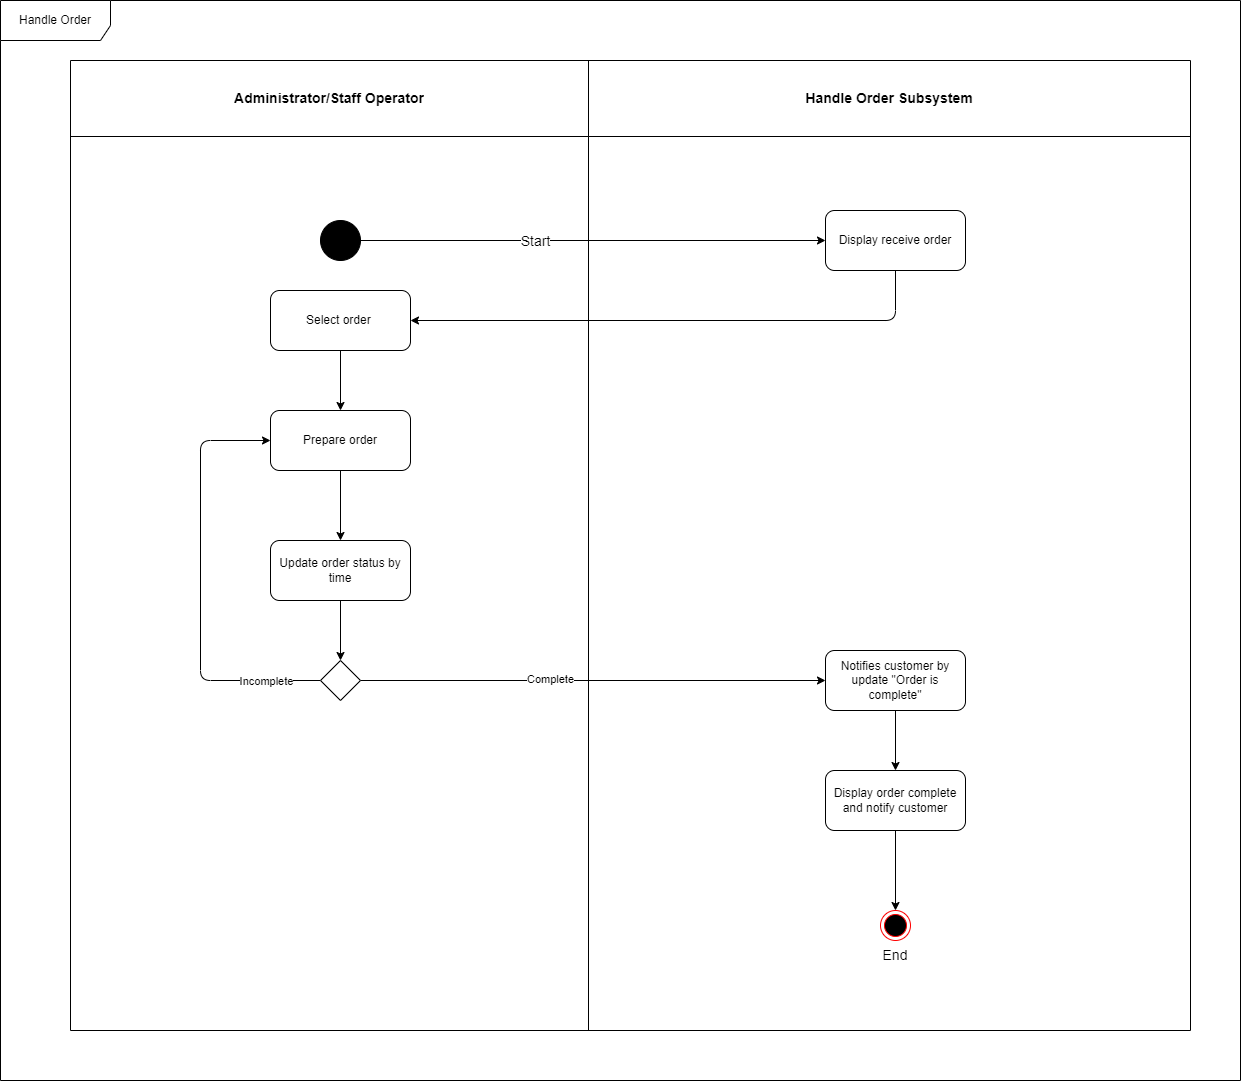

The diagram above was exported from draw.io. Its source (the exported page's mxGraphModel, read from the mxfile embedded in the PNG):
<mxGraphModel dx="1072" dy="568" grid="1" gridSize="10" guides="1" tooltips="1" connect="1" arrows="1" fold="1" page="1" pageScale="1" pageWidth="1654" pageHeight="2336" math="0" shadow="0">
  <root>
    <mxCell id="0" />
    <mxCell id="1" parent="0" />
    <mxCell id="2" value="" style="shape=table;startSize=0;container=1;collapsible=0;childLayout=tableLayout;" parent="1" vertex="1">
      <mxGeometry x="390" y="100" width="1120" height="970" as="geometry" />
    </mxCell>
    <mxCell id="3" value="" style="shape=tableRow;horizontal=0;startSize=0;swimlaneHead=0;swimlaneBody=0;top=0;left=0;bottom=0;right=0;collapsible=0;dropTarget=0;fillColor=none;points=[[0,0.5],[1,0.5]];portConstraint=eastwest;" parent="2" vertex="1">
      <mxGeometry width="1120" height="76" as="geometry" />
    </mxCell>
    <mxCell id="4" value="&lt;font style=&quot;font-size: 14px;&quot;&gt;&lt;b&gt;Administrator/Staff Operator&lt;/b&gt;&lt;/font&gt;" style="shape=partialRectangle;html=1;whiteSpace=wrap;connectable=0;overflow=hidden;fillColor=none;top=0;left=0;bottom=0;right=0;pointerEvents=1;" parent="3" vertex="1">
      <mxGeometry width="518" height="76" as="geometry">
        <mxRectangle width="518" height="76" as="alternateBounds" />
      </mxGeometry>
    </mxCell>
    <mxCell id="5" value="&lt;font style=&quot;font-size: 14px;&quot;&gt;&lt;b&gt;Handle Order Subsystem&lt;/b&gt;&lt;/font&gt;" style="shape=partialRectangle;html=1;whiteSpace=wrap;connectable=0;overflow=hidden;fillColor=none;top=0;left=0;bottom=0;right=0;pointerEvents=1;" parent="3" vertex="1">
      <mxGeometry x="518" width="602" height="76" as="geometry">
        <mxRectangle width="602" height="76" as="alternateBounds" />
      </mxGeometry>
    </mxCell>
    <mxCell id="6" value="" style="shape=tableRow;horizontal=0;startSize=0;swimlaneHead=0;swimlaneBody=0;top=0;left=0;bottom=0;right=0;collapsible=0;dropTarget=0;fillColor=none;points=[[0,0.5],[1,0.5]];portConstraint=eastwest;" parent="2" vertex="1">
      <mxGeometry y="76" width="1120" height="894" as="geometry" />
    </mxCell>
    <mxCell id="7" value="" style="shape=partialRectangle;html=1;whiteSpace=wrap;connectable=0;overflow=hidden;fillColor=none;top=0;left=0;bottom=0;right=0;pointerEvents=1;" parent="6" vertex="1">
      <mxGeometry width="518" height="894" as="geometry">
        <mxRectangle width="518" height="894" as="alternateBounds" />
      </mxGeometry>
    </mxCell>
    <mxCell id="8" value="" style="shape=partialRectangle;html=1;whiteSpace=wrap;connectable=0;overflow=hidden;fillColor=none;top=0;left=0;bottom=0;right=0;pointerEvents=1;" parent="6" vertex="1">
      <mxGeometry x="518" width="602" height="894" as="geometry">
        <mxRectangle width="602" height="894" as="alternateBounds" />
      </mxGeometry>
    </mxCell>
    <mxCell id="9" style="edgeStyle=none;html=1;entryX=0;entryY=0.5;entryDx=0;entryDy=0;" parent="1" source="11" target="15" edge="1">
      <mxGeometry relative="1" as="geometry" />
    </mxCell>
    <mxCell id="10" value="&lt;font style=&quot;font-size: 14px;&quot;&gt;Start&lt;/font&gt;" style="edgeLabel;html=1;align=center;verticalAlign=middle;resizable=0;points=[];" parent="9" vertex="1" connectable="0">
      <mxGeometry x="-0.2536" y="5" relative="1" as="geometry">
        <mxPoint y="5" as="offset" />
      </mxGeometry>
    </mxCell>
    <mxCell id="11" value="" style="shape=ellipse;html=1;fillColor=strokeColor;fontSize=18;fontColor=#ffffff;" parent="1" vertex="1">
      <mxGeometry x="640" y="260" width="40" height="40" as="geometry" />
    </mxCell>
    <mxCell id="12" value="Ee" style="ellipse;html=1;shape=endState;fillColor=#000000;strokeColor=#ff0000;fontSize=14;" parent="1" vertex="1">
      <mxGeometry x="1200" y="950" width="30" height="30" as="geometry" />
    </mxCell>
    <mxCell id="13" value="End" style="text;html=1;strokeColor=none;fillColor=none;align=center;verticalAlign=middle;whiteSpace=wrap;rounded=0;fontSize=14;" parent="1" vertex="1">
      <mxGeometry x="1185" y="980" width="60" height="30" as="geometry" />
    </mxCell>
    <mxCell id="38" style="edgeStyle=orthogonalEdgeStyle;html=1;entryX=1;entryY=0.5;entryDx=0;entryDy=0;" parent="1" source="15" target="21" edge="1">
      <mxGeometry relative="1" as="geometry">
        <Array as="points">
          <mxPoint x="1215" y="360" />
          <mxPoint x="730" y="360" />
        </Array>
      </mxGeometry>
    </mxCell>
    <mxCell id="15" value="Display receive order" style="rounded=1;whiteSpace=wrap;html=1;" parent="1" vertex="1">
      <mxGeometry x="1145" y="250" width="140" height="60" as="geometry" />
    </mxCell>
    <mxCell id="16" style="edgeStyle=none;html=1;" parent="1" source="17" target="19" edge="1">
      <mxGeometry relative="1" as="geometry" />
    </mxCell>
    <mxCell id="17" value="Prepare order" style="rounded=1;whiteSpace=wrap;html=1;" parent="1" vertex="1">
      <mxGeometry x="590" y="450" width="140" height="60" as="geometry" />
    </mxCell>
    <mxCell id="18" style="edgeStyle=none;html=1;fontSize=14;" parent="1" source="19" target="27" edge="1">
      <mxGeometry relative="1" as="geometry" />
    </mxCell>
    <mxCell id="19" value="Update order status by time" style="rounded=1;whiteSpace=wrap;html=1;" parent="1" vertex="1">
      <mxGeometry x="590" y="580" width="140" height="60" as="geometry" />
    </mxCell>
    <mxCell id="20" style="edgeStyle=orthogonalEdgeStyle;html=1;" parent="1" source="21" target="17" edge="1">
      <mxGeometry relative="1" as="geometry" />
    </mxCell>
    <mxCell id="21" value="Select order&amp;nbsp;" style="rounded=1;whiteSpace=wrap;html=1;" parent="1" vertex="1">
      <mxGeometry x="590" y="330" width="140" height="60" as="geometry" />
    </mxCell>
    <mxCell id="22" style="edgeStyle=orthogonalEdgeStyle;html=1;fontSize=14;" parent="1" source="23" target="12" edge="1">
      <mxGeometry relative="1" as="geometry" />
    </mxCell>
    <mxCell id="23" value="Display order complete and notify customer" style="rounded=1;whiteSpace=wrap;html=1;" parent="1" vertex="1">
      <mxGeometry x="1145" y="810" width="140" height="60" as="geometry" />
    </mxCell>
    <mxCell id="29" style="edgeStyle=orthogonalEdgeStyle;html=1;entryX=0;entryY=0.5;entryDx=0;entryDy=0;" parent="1" source="27" target="17" edge="1">
      <mxGeometry relative="1" as="geometry">
        <Array as="points">
          <mxPoint x="520" y="720" />
          <mxPoint x="520" y="480" />
        </Array>
      </mxGeometry>
    </mxCell>
    <mxCell id="30" value="Incomplete" style="edgeLabel;html=1;align=center;verticalAlign=middle;resizable=0;points=[];" parent="29" vertex="1" connectable="0">
      <mxGeometry x="-0.517" relative="1" as="geometry">
        <mxPoint x="49" as="offset" />
      </mxGeometry>
    </mxCell>
    <mxCell id="32" style="edgeStyle=orthogonalEdgeStyle;html=1;" parent="1" source="27" target="31" edge="1">
      <mxGeometry relative="1" as="geometry" />
    </mxCell>
    <mxCell id="33" value="Complete" style="edgeLabel;html=1;align=center;verticalAlign=middle;resizable=0;points=[];" parent="32" vertex="1" connectable="0">
      <mxGeometry x="-0.1886" y="2" relative="1" as="geometry">
        <mxPoint as="offset" />
      </mxGeometry>
    </mxCell>
    <mxCell id="27" value="" style="shape=rhombus;html=1;labelPosition=right;align=left;verticalAlign=middle" parent="1" vertex="1">
      <mxGeometry x="640" y="700" width="40" height="40" as="geometry" />
    </mxCell>
    <mxCell id="28" value="Handle Order" style="shape=umlFrame;whiteSpace=wrap;html=1;width=110;height=40;" parent="1" vertex="1">
      <mxGeometry x="320" y="40" width="1240" height="1080" as="geometry" />
    </mxCell>
    <mxCell id="37" style="edgeStyle=orthogonalEdgeStyle;html=1;" parent="1" source="31" target="23" edge="1">
      <mxGeometry relative="1" as="geometry" />
    </mxCell>
    <mxCell id="31" value="Notifies customer by update &quot;Order is complete&quot;" style="rounded=1;whiteSpace=wrap;html=1;" parent="1" vertex="1">
      <mxGeometry x="1145" y="690" width="140" height="60" as="geometry" />
    </mxCell>
  </root>
</mxGraphModel>